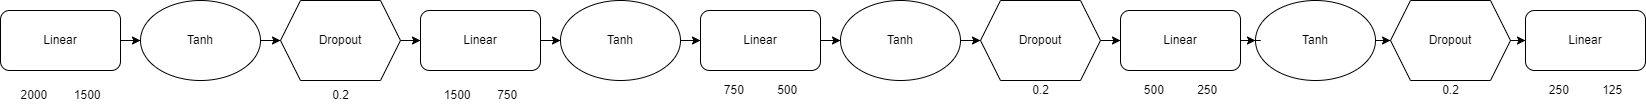

The diagram above was exported from draw.io. Its source (the exported page's mxGraphModel, read from the mxfile embedded in the PNG):
<mxGraphModel dx="1422" dy="832" grid="1" gridSize="10" guides="1" tooltips="1" connect="1" arrows="1" fold="1" page="1" pageScale="1" pageWidth="1654" pageHeight="1169" math="0" shadow="0">
  <root>
    <mxCell id="0" />
    <mxCell id="1" parent="0" />
    <mxCell id="tbty3WdoSfjgy7q2-srB-39" value="" style="edgeStyle=orthogonalEdgeStyle;rounded=0;orthogonalLoop=1;jettySize=auto;html=1;" parent="1" source="tbty3WdoSfjgy7q2-srB-1" target="tbty3WdoSfjgy7q2-srB-4" edge="1">
      <mxGeometry relative="1" as="geometry" />
    </mxCell>
    <mxCell id="tbty3WdoSfjgy7q2-srB-1" value="Linear" style="rounded=1;whiteSpace=wrap;html=1;" parent="1" vertex="1">
      <mxGeometry y="40" width="120" height="60" as="geometry" />
    </mxCell>
    <mxCell id="tbty3WdoSfjgy7q2-srB-3" value="2000&lt;span style=&quot;white-space: pre&quot;&gt;&#09;&lt;/span&gt;1500" style="text;html=1;align=center;verticalAlign=middle;resizable=0;points=[];autosize=1;strokeColor=none;fillColor=none;" parent="1" vertex="1">
      <mxGeometry x="10" y="115" width="100" height="20" as="geometry" />
    </mxCell>
    <mxCell id="tbty3WdoSfjgy7q2-srB-40" value="" style="edgeStyle=orthogonalEdgeStyle;rounded=0;orthogonalLoop=1;jettySize=auto;html=1;" parent="1" source="tbty3WdoSfjgy7q2-srB-4" target="tbty3WdoSfjgy7q2-srB-17" edge="1">
      <mxGeometry relative="1" as="geometry" />
    </mxCell>
    <mxCell id="tbty3WdoSfjgy7q2-srB-4" value="Tanh" style="ellipse;whiteSpace=wrap;html=1;" parent="1" vertex="1">
      <mxGeometry x="140" y="30" width="120" height="80" as="geometry" />
    </mxCell>
    <mxCell id="tbty3WdoSfjgy7q2-srB-41" value="" style="edgeStyle=orthogonalEdgeStyle;rounded=0;orthogonalLoop=1;jettySize=auto;html=1;" parent="1" source="tbty3WdoSfjgy7q2-srB-17" target="tbty3WdoSfjgy7q2-srB-19" edge="1">
      <mxGeometry relative="1" as="geometry" />
    </mxCell>
    <mxCell id="tbty3WdoSfjgy7q2-srB-17" value="Dropout" style="shape=hexagon;perimeter=hexagonPerimeter2;whiteSpace=wrap;html=1;fixedSize=1;" parent="1" vertex="1">
      <mxGeometry x="280" y="30" width="120" height="80" as="geometry" />
    </mxCell>
    <mxCell id="tbty3WdoSfjgy7q2-srB-18" value="0.2" style="text;html=1;align=center;verticalAlign=middle;resizable=0;points=[];autosize=1;strokeColor=none;fillColor=none;" parent="1" vertex="1">
      <mxGeometry x="325" y="115" width="30" height="20" as="geometry" />
    </mxCell>
    <mxCell id="tbty3WdoSfjgy7q2-srB-42" value="" style="edgeStyle=orthogonalEdgeStyle;rounded=0;orthogonalLoop=1;jettySize=auto;html=1;" parent="1" source="tbty3WdoSfjgy7q2-srB-19" target="tbty3WdoSfjgy7q2-srB-21" edge="1">
      <mxGeometry relative="1" as="geometry" />
    </mxCell>
    <mxCell id="tbty3WdoSfjgy7q2-srB-19" value="Linear" style="rounded=1;whiteSpace=wrap;html=1;" parent="1" vertex="1">
      <mxGeometry x="420" y="40" width="120" height="60" as="geometry" />
    </mxCell>
    <mxCell id="tbty3WdoSfjgy7q2-srB-20" value="1500&lt;span style=&quot;white-space: pre&quot;&gt;&#09;&lt;/span&gt;750" style="text;html=1;align=center;verticalAlign=middle;resizable=0;points=[];autosize=1;strokeColor=none;fillColor=none;" parent="1" vertex="1">
      <mxGeometry x="435" y="115" width="90" height="20" as="geometry" />
    </mxCell>
    <mxCell id="tbty3WdoSfjgy7q2-srB-43" value="" style="edgeStyle=orthogonalEdgeStyle;rounded=0;orthogonalLoop=1;jettySize=auto;html=1;" parent="1" source="tbty3WdoSfjgy7q2-srB-21" target="tbty3WdoSfjgy7q2-srB-22" edge="1">
      <mxGeometry relative="1" as="geometry" />
    </mxCell>
    <mxCell id="tbty3WdoSfjgy7q2-srB-21" value="Tanh" style="ellipse;whiteSpace=wrap;html=1;" parent="1" vertex="1">
      <mxGeometry x="560" y="30" width="120" height="80" as="geometry" />
    </mxCell>
    <mxCell id="tbty3WdoSfjgy7q2-srB-44" value="" style="edgeStyle=orthogonalEdgeStyle;rounded=0;orthogonalLoop=1;jettySize=auto;html=1;" parent="1" source="tbty3WdoSfjgy7q2-srB-22" target="tbty3WdoSfjgy7q2-srB-24" edge="1">
      <mxGeometry relative="1" as="geometry" />
    </mxCell>
    <mxCell id="tbty3WdoSfjgy7q2-srB-22" value="Linear" style="rounded=1;whiteSpace=wrap;html=1;" parent="1" vertex="1">
      <mxGeometry x="700" y="40" width="120" height="60" as="geometry" />
    </mxCell>
    <mxCell id="tbty3WdoSfjgy7q2-srB-23" value="750&lt;span style=&quot;white-space: pre&quot;&gt;&#09;&lt;/span&gt;&lt;span style=&quot;white-space: pre&quot;&gt;&#09;&lt;/span&gt;500" style="text;html=1;align=center;verticalAlign=middle;resizable=0;points=[];autosize=1;strokeColor=none;fillColor=none;" parent="1" vertex="1">
      <mxGeometry x="715" y="110" width="90" height="20" as="geometry" />
    </mxCell>
    <mxCell id="tbty3WdoSfjgy7q2-srB-45" value="" style="edgeStyle=orthogonalEdgeStyle;rounded=0;orthogonalLoop=1;jettySize=auto;html=1;" parent="1" source="tbty3WdoSfjgy7q2-srB-24" target="tbty3WdoSfjgy7q2-srB-25" edge="1">
      <mxGeometry relative="1" as="geometry" />
    </mxCell>
    <mxCell id="tbty3WdoSfjgy7q2-srB-24" value="Tanh" style="ellipse;whiteSpace=wrap;html=1;" parent="1" vertex="1">
      <mxGeometry x="840" y="30" width="120" height="80" as="geometry" />
    </mxCell>
    <mxCell id="tbty3WdoSfjgy7q2-srB-46" value="" style="edgeStyle=orthogonalEdgeStyle;rounded=0;orthogonalLoop=1;jettySize=auto;html=1;" parent="1" source="tbty3WdoSfjgy7q2-srB-25" target="tbty3WdoSfjgy7q2-srB-31" edge="1">
      <mxGeometry relative="1" as="geometry" />
    </mxCell>
    <mxCell id="tbty3WdoSfjgy7q2-srB-25" value="Dropout" style="shape=hexagon;perimeter=hexagonPerimeter2;whiteSpace=wrap;html=1;fixedSize=1;" parent="1" vertex="1">
      <mxGeometry x="980" y="30" width="120" height="80" as="geometry" />
    </mxCell>
    <mxCell id="tbty3WdoSfjgy7q2-srB-26" value="0.2" style="text;html=1;align=center;verticalAlign=middle;resizable=0;points=[];autosize=1;strokeColor=none;fillColor=none;" parent="1" vertex="1">
      <mxGeometry x="1025" y="110" width="30" height="20" as="geometry" />
    </mxCell>
    <mxCell id="tbty3WdoSfjgy7q2-srB-48" value="" style="edgeStyle=orthogonalEdgeStyle;rounded=0;orthogonalLoop=1;jettySize=auto;html=1;" parent="1" source="tbty3WdoSfjgy7q2-srB-29" target="tbty3WdoSfjgy7q2-srB-33" edge="1">
      <mxGeometry relative="1" as="geometry" />
    </mxCell>
    <mxCell id="tbty3WdoSfjgy7q2-srB-29" value="Tanh" style="ellipse;whiteSpace=wrap;html=1;" parent="1" vertex="1">
      <mxGeometry x="1255" y="30" width="120" height="80" as="geometry" />
    </mxCell>
    <mxCell id="tbty3WdoSfjgy7q2-srB-47" value="" style="edgeStyle=orthogonalEdgeStyle;rounded=0;orthogonalLoop=1;jettySize=auto;html=1;" parent="1" source="tbty3WdoSfjgy7q2-srB-31" target="tbty3WdoSfjgy7q2-srB-29" edge="1">
      <mxGeometry relative="1" as="geometry" />
    </mxCell>
    <mxCell id="tbty3WdoSfjgy7q2-srB-31" value="Linear" style="rounded=1;whiteSpace=wrap;html=1;" parent="1" vertex="1">
      <mxGeometry x="1120" y="40" width="120" height="60" as="geometry" />
    </mxCell>
    <mxCell id="tbty3WdoSfjgy7q2-srB-49" value="" style="edgeStyle=orthogonalEdgeStyle;rounded=0;orthogonalLoop=1;jettySize=auto;html=1;" parent="1" source="tbty3WdoSfjgy7q2-srB-33" target="tbty3WdoSfjgy7q2-srB-35" edge="1">
      <mxGeometry relative="1" as="geometry" />
    </mxCell>
    <mxCell id="tbty3WdoSfjgy7q2-srB-33" value="Dropout" style="shape=hexagon;perimeter=hexagonPerimeter2;whiteSpace=wrap;html=1;fixedSize=1;" parent="1" vertex="1">
      <mxGeometry x="1390" y="30" width="120" height="80" as="geometry" />
    </mxCell>
    <mxCell id="tbty3WdoSfjgy7q2-srB-34" value="0.2" style="text;html=1;align=center;verticalAlign=middle;resizable=0;points=[];autosize=1;strokeColor=none;fillColor=none;" parent="1" vertex="1">
      <mxGeometry x="1435" y="110" width="30" height="20" as="geometry" />
    </mxCell>
    <mxCell id="tbty3WdoSfjgy7q2-srB-35" value="Linear" style="rounded=1;whiteSpace=wrap;html=1;" parent="1" vertex="1">
      <mxGeometry x="1525" y="40" width="120" height="60" as="geometry" />
    </mxCell>
    <mxCell id="tbty3WdoSfjgy7q2-srB-36" value="250&lt;span style=&quot;white-space: pre&quot;&gt;&#09;&lt;/span&gt;&lt;span style=&quot;white-space: pre&quot;&gt;&#09;&lt;/span&gt;125" style="text;html=1;align=center;verticalAlign=middle;resizable=0;points=[];autosize=1;strokeColor=none;fillColor=none;" parent="1" vertex="1">
      <mxGeometry x="1540" y="110" width="90" height="20" as="geometry" />
    </mxCell>
    <mxCell id="tbty3WdoSfjgy7q2-srB-37" value="500&lt;span style=&quot;white-space: pre&quot;&gt;&#09;&lt;/span&gt;&lt;span style=&quot;white-space: pre&quot;&gt;&#09;&lt;/span&gt;250" style="text;html=1;align=center;verticalAlign=middle;resizable=0;points=[];autosize=1;strokeColor=none;fillColor=none;" parent="1" vertex="1">
      <mxGeometry x="1135" y="110" width="90" height="20" as="geometry" />
    </mxCell>
  </root>
</mxGraphModel>